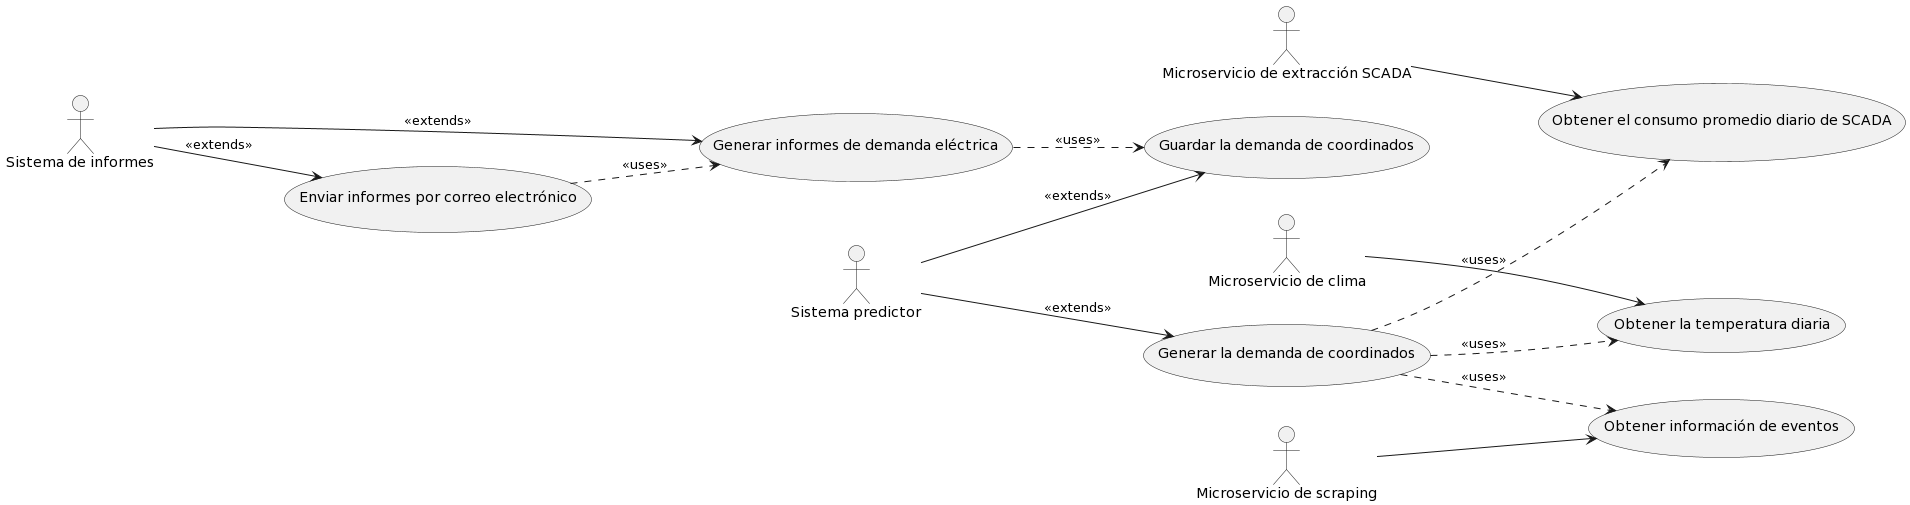

The diagram above was rendered by PlantUML. Its source (embedded in the PNG):
@startuml
left to right direction
actor "Microservicio de extracción SCADA" as SCADA
actor "Microservicio de clima" as Climate
actor "Microservicio de scraping" as Scraping
actor "Sistema predictor" as Predictor
actor "Sistema de informes" as Reports

usecase UC1 as "Obtener el consumo promedio diario de SCADA"
usecase UC2 as "Obtener la temperatura diaria"
usecase UC3 as "Obtener información de eventos"
usecase UC4 as "Generar la demanda de coordinados"
usecase UC5 as "Guardar la demanda de coordinados"
usecase UC6 as "Generar informes de demanda eléctrica"
usecase UC7 as "Enviar informes por correo electrónico"

SCADA --> UC1
Climate --> UC2
Scraping --> UC3
Predictor --> UC4 : <<extends>>
Predictor --> UC5 : <<extends>>
Reports --> UC6 : <<extends>>
Reports --> UC7 : <<extends>>

UC4 ..> UC1 : <<uses>>
UC4 ..> UC2 : <<uses>>
UC4 ..> UC3 : <<uses>>

UC6 ..> UC5 : <<uses>>

UC7 ..> UC6 : <<uses>>
@enduml